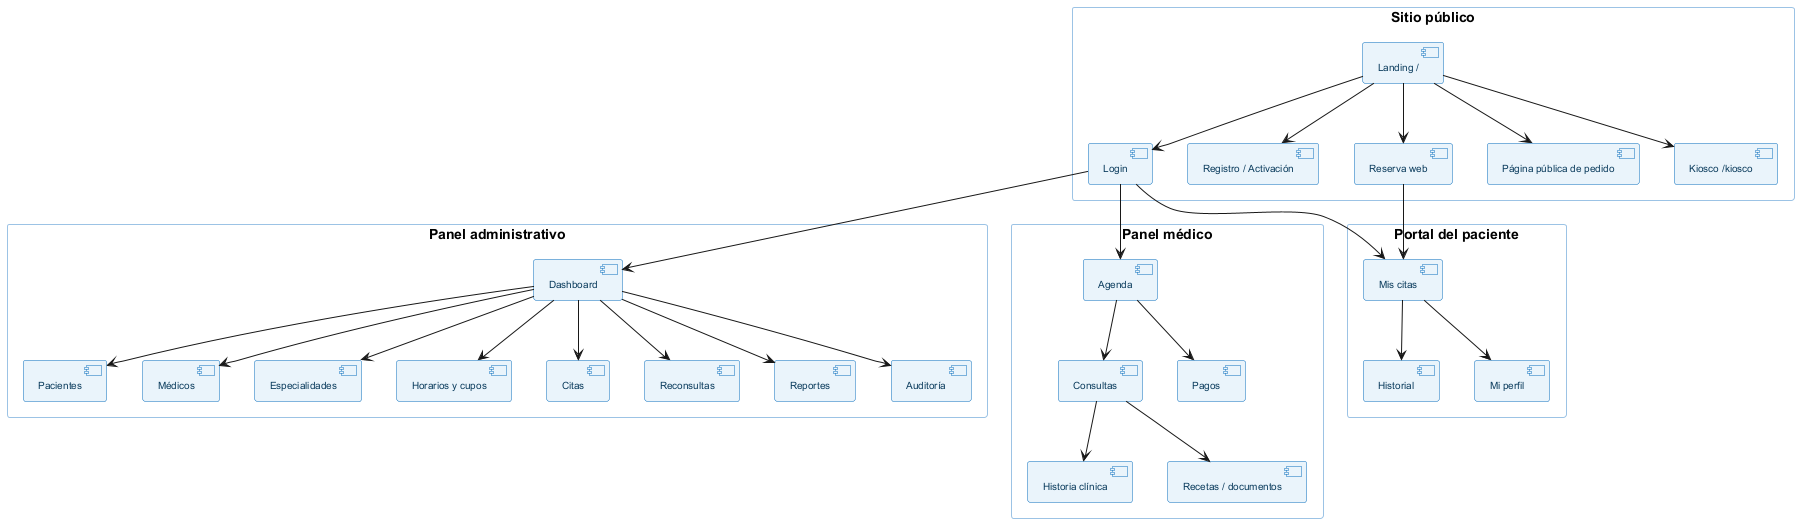

The diagram above was rendered by PlantUML. Its source (embedded in the PNG):
@startuml
skinparam defaultFontName Arial
skinparam shadowing false
skinparam packageStyle rectangle
skinparam package {
  BackgroundColor #FFFFFF
  BorderColor #9CC3E5
  FontColor #0A6EBD
  FontSize 11
}
skinparam component {
  BackgroundColor #EAF4FB
  BorderColor #0A6EBD
  FontColor #0B3C5D
  FontSize 10
}
package "Sitio público" {
  [Landing /] as L
  [Login] as LG
  [Registro / Activación] as RG
  [Reserva web] as RW
  [Página pública de pedido] as PP
  [Kiosco /kiosco] as K
}
package "Panel administrativo" {
  [Dashboard] as D
  [Pacientes] as PA
  [Médicos] as ME
  [Especialidades] as ES
  [Horarios y cupos] as HO
  [Citas] as CI
  [Reconsultas] as RE
  [Reportes] as RP
  [Auditoría] as AU
}
package "Panel médico" {
  [Agenda] as AG
  [Consultas] as CO
  [Historia clínica] as HC
  [Recetas / documentos] as RX
  [Pagos] as PG
}
package "Portal del paciente" {
  [Mis citas] as MC
  [Historial] as HI
  [Mi perfil] as MP
}
L --> LG
L --> RG
L --> RW
L --> PP
L --> K
LG --> D
LG --> AG
LG --> MC
D --> PA
D --> ME
D --> ES
D --> HO
D --> CI
D --> RE
D --> RP
D --> AU
AG --> CO
CO --> HC
CO --> RX
AG --> PG
MC --> HI
MC --> MP
RW --> MC
@enduml